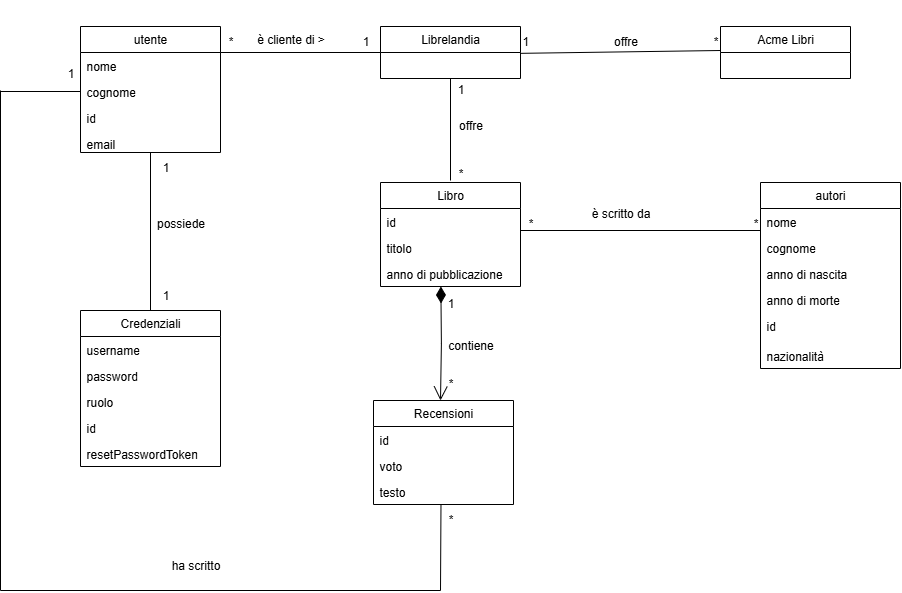

The diagram above was exported from draw.io. Its source (the exported page's mxGraphModel, read from the mxfile embedded in the PNG):
<mxGraphModel dx="2278" dy="927" grid="1" gridSize="10" guides="1" tooltips="1" connect="1" arrows="1" fold="1" page="1" pageScale="1" pageWidth="827" pageHeight="1169" math="0" shadow="0">
  <root>
    <mxCell id="WIyWlLk6GJQsqaUBKTNV-0" />
    <mxCell id="WIyWlLk6GJQsqaUBKTNV-1" parent="WIyWlLk6GJQsqaUBKTNV-0" />
    <mxCell id="IJJ4DPfsB3eW9gMh5JcG-1" value="utente" style="swimlane;fontStyle=0;childLayout=stackLayout;horizontal=1;startSize=26;fillColor=none;horizontalStack=0;resizeParent=1;resizeParentMax=0;resizeLast=0;collapsible=1;marginBottom=0;whiteSpace=wrap;html=1;" parent="WIyWlLk6GJQsqaUBKTNV-1" vertex="1">
      <mxGeometry x="120" y="76" width="140" height="126" as="geometry" />
    </mxCell>
    <mxCell id="IJJ4DPfsB3eW9gMh5JcG-2" value="nome" style="text;strokeColor=none;fillColor=none;align=left;verticalAlign=top;spacingLeft=4;spacingRight=4;overflow=hidden;rotatable=0;points=[[0,0.5],[1,0.5]];portConstraint=eastwest;whiteSpace=wrap;html=1;" parent="IJJ4DPfsB3eW9gMh5JcG-1" vertex="1">
      <mxGeometry y="26" width="140" height="26" as="geometry" />
    </mxCell>
    <mxCell id="IJJ4DPfsB3eW9gMh5JcG-3" value="cognome" style="text;strokeColor=none;fillColor=none;align=left;verticalAlign=top;spacingLeft=4;spacingRight=4;overflow=hidden;rotatable=0;points=[[0,0.5],[1,0.5]];portConstraint=eastwest;whiteSpace=wrap;html=1;" parent="IJJ4DPfsB3eW9gMh5JcG-1" vertex="1">
      <mxGeometry y="52" width="140" height="26" as="geometry" />
    </mxCell>
    <mxCell id="IJJ4DPfsB3eW9gMh5JcG-23" value="id" style="text;strokeColor=none;fillColor=none;align=left;verticalAlign=top;spacingLeft=4;spacingRight=4;overflow=hidden;rotatable=0;points=[[0,0.5],[1,0.5]];portConstraint=eastwest;whiteSpace=wrap;html=1;" parent="IJJ4DPfsB3eW9gMh5JcG-1" vertex="1">
      <mxGeometry y="78" width="140" height="26" as="geometry" />
    </mxCell>
    <mxCell id="IJJ4DPfsB3eW9gMh5JcG-4" value="email" style="text;strokeColor=none;fillColor=none;align=left;verticalAlign=top;spacingLeft=4;spacingRight=4;overflow=hidden;rotatable=0;points=[[0,0.5],[1,0.5]];portConstraint=eastwest;whiteSpace=wrap;html=1;" parent="IJJ4DPfsB3eW9gMh5JcG-1" vertex="1">
      <mxGeometry y="104" width="140" height="22" as="geometry" />
    </mxCell>
    <mxCell id="IJJ4DPfsB3eW9gMh5JcG-8" value="Acme Libri" style="swimlane;fontStyle=0;childLayout=stackLayout;horizontal=1;startSize=26;fillColor=none;horizontalStack=0;resizeParent=1;resizeParentMax=0;resizeLast=0;collapsible=1;marginBottom=0;whiteSpace=wrap;html=1;" parent="WIyWlLk6GJQsqaUBKTNV-1" vertex="1">
      <mxGeometry x="760" y="76" width="130" height="52" as="geometry" />
    </mxCell>
    <mxCell id="IJJ4DPfsB3eW9gMh5JcG-12" value="Librelandia" style="swimlane;fontStyle=0;childLayout=stackLayout;horizontal=1;startSize=26;fillColor=none;horizontalStack=0;resizeParent=1;resizeParentMax=0;resizeLast=0;collapsible=1;marginBottom=0;whiteSpace=wrap;html=1;" parent="WIyWlLk6GJQsqaUBKTNV-1" vertex="1">
      <mxGeometry x="420" y="76" width="140" height="52" as="geometry" />
    </mxCell>
    <mxCell id="IJJ4DPfsB3eW9gMh5JcG-16" style="edgeStyle=orthogonalEdgeStyle;rounded=0;orthogonalLoop=1;jettySize=auto;html=1;exitX=0.5;exitY=0;exitDx=0;exitDy=0;strokeColor=none;" parent="WIyWlLk6GJQsqaUBKTNV-1" source="IJJ4DPfsB3eW9gMh5JcG-8" target="IJJ4DPfsB3eW9gMh5JcG-8" edge="1">
      <mxGeometry relative="1" as="geometry" />
    </mxCell>
    <mxCell id="IJJ4DPfsB3eW9gMh5JcG-20" value="1" style="text;html=1;align=left;verticalAlign=middle;resizable=0;points=[];autosize=1;strokeColor=none;fillColor=none;" parent="WIyWlLk6GJQsqaUBKTNV-1" vertex="1">
      <mxGeometry x="560" y="76" width="30" height="30" as="geometry" />
    </mxCell>
    <mxCell id="IJJ4DPfsB3eW9gMh5JcG-21" value="*" style="text;html=1;align=center;verticalAlign=middle;resizable=0;points=[];autosize=1;strokeColor=none;fillColor=none;" parent="WIyWlLk6GJQsqaUBKTNV-1" vertex="1">
      <mxGeometry x="740" y="76" width="30" height="30" as="geometry" />
    </mxCell>
    <mxCell id="IJJ4DPfsB3eW9gMh5JcG-22" value="offre" style="text;html=1;align=center;verticalAlign=middle;resizable=0;points=[];autosize=1;strokeColor=none;fillColor=none;" parent="WIyWlLk6GJQsqaUBKTNV-1" vertex="1">
      <mxGeometry x="640" y="76" width="50" height="30" as="geometry" />
    </mxCell>
    <mxCell id="IJJ4DPfsB3eW9gMh5JcG-56" style="edgeStyle=none;rounded=0;orthogonalLoop=1;jettySize=auto;html=1;" parent="WIyWlLk6GJQsqaUBKTNV-1" source="IJJ4DPfsB3eW9gMh5JcG-34" edge="1">
      <mxGeometry relative="1" as="geometry">
        <mxPoint x="190" y="360" as="targetPoint" />
      </mxGeometry>
    </mxCell>
    <mxCell id="IJJ4DPfsB3eW9gMh5JcG-34" value="Credenziali" style="swimlane;fontStyle=0;childLayout=stackLayout;horizontal=1;startSize=26;fillColor=none;horizontalStack=0;resizeParent=1;resizeParentMax=0;resizeLast=0;collapsible=1;marginBottom=0;whiteSpace=wrap;html=1;" parent="WIyWlLk6GJQsqaUBKTNV-1" vertex="1">
      <mxGeometry x="120" y="360" width="140" height="156" as="geometry" />
    </mxCell>
    <mxCell id="IJJ4DPfsB3eW9gMh5JcG-35" value="username" style="text;strokeColor=none;fillColor=none;align=left;verticalAlign=top;spacingLeft=4;spacingRight=4;overflow=hidden;rotatable=0;points=[[0,0.5],[1,0.5]];portConstraint=eastwest;whiteSpace=wrap;html=1;" parent="IJJ4DPfsB3eW9gMh5JcG-34" vertex="1">
      <mxGeometry y="26" width="140" height="26" as="geometry" />
    </mxCell>
    <mxCell id="IJJ4DPfsB3eW9gMh5JcG-36" value="password" style="text;strokeColor=none;fillColor=none;align=left;verticalAlign=top;spacingLeft=4;spacingRight=4;overflow=hidden;rotatable=0;points=[[0,0.5],[1,0.5]];portConstraint=eastwest;whiteSpace=wrap;html=1;" parent="IJJ4DPfsB3eW9gMh5JcG-34" vertex="1">
      <mxGeometry y="52" width="140" height="26" as="geometry" />
    </mxCell>
    <mxCell id="IJJ4DPfsB3eW9gMh5JcG-33" value="ruolo" style="text;strokeColor=none;fillColor=none;align=left;verticalAlign=top;spacingLeft=4;spacingRight=4;overflow=hidden;rotatable=0;points=[[0,0.5],[1,0.5]];portConstraint=eastwest;whiteSpace=wrap;html=1;" parent="IJJ4DPfsB3eW9gMh5JcG-34" vertex="1">
      <mxGeometry y="78" width="140" height="26" as="geometry" />
    </mxCell>
    <mxCell id="IJJ4DPfsB3eW9gMh5JcG-37" value="id" style="text;strokeColor=none;fillColor=none;align=left;verticalAlign=top;spacingLeft=4;spacingRight=4;overflow=hidden;rotatable=0;points=[[0,0.5],[1,0.5]];portConstraint=eastwest;whiteSpace=wrap;html=1;" parent="IJJ4DPfsB3eW9gMh5JcG-34" vertex="1">
      <mxGeometry y="104" width="140" height="26" as="geometry" />
    </mxCell>
    <mxCell id="IJJ4DPfsB3eW9gMh5JcG-63" value="resetPasswordToken" style="text;strokeColor=none;fillColor=none;align=left;verticalAlign=top;spacingLeft=4;spacingRight=4;overflow=hidden;rotatable=0;points=[[0,0.5],[1,0.5]];portConstraint=eastwest;whiteSpace=wrap;html=1;" parent="IJJ4DPfsB3eW9gMh5JcG-34" vertex="1">
      <mxGeometry y="130" width="140" height="26" as="geometry" />
    </mxCell>
    <mxCell id="IJJ4DPfsB3eW9gMh5JcG-46" value="1" style="text;html=1;align=center;verticalAlign=middle;resizable=0;points=[];autosize=1;strokeColor=none;fillColor=none;" parent="WIyWlLk6GJQsqaUBKTNV-1" vertex="1">
      <mxGeometry x="390" y="76" width="30" height="30" as="geometry" />
    </mxCell>
    <mxCell id="IJJ4DPfsB3eW9gMh5JcG-47" value="*" style="text;html=1;align=center;verticalAlign=middle;resizable=0;points=[];autosize=1;strokeColor=none;fillColor=none;" parent="WIyWlLk6GJQsqaUBKTNV-1" vertex="1">
      <mxGeometry x="255" y="76" width="30" height="30" as="geometry" />
    </mxCell>
    <mxCell id="IJJ4DPfsB3eW9gMh5JcG-48" value="è cliente di &amp;gt;&lt;div&gt;&lt;br&gt;&lt;/div&gt;" style="text;html=1;align=center;verticalAlign=middle;resizable=0;points=[];autosize=1;strokeColor=none;fillColor=none;" parent="WIyWlLk6GJQsqaUBKTNV-1" vertex="1">
      <mxGeometry x="285" y="76" width="90" height="40" as="geometry" />
    </mxCell>
    <mxCell id="IJJ4DPfsB3eW9gMh5JcG-51" value="" style="endArrow=none;html=1;rounded=0;entryX=0.539;entryY=0.975;entryDx=0;entryDy=0;entryPerimeter=0;" parent="WIyWlLk6GJQsqaUBKTNV-1" edge="1">
      <mxGeometry width="50" height="50" relative="1" as="geometry">
        <mxPoint x="760" y="100" as="sourcePoint" />
        <mxPoint x="559.9999999999999" y="102.84" as="targetPoint" />
      </mxGeometry>
    </mxCell>
    <mxCell id="IJJ4DPfsB3eW9gMh5JcG-52" value="" style="endArrow=none;html=1;rounded=0;entryX=0;entryY=0.5;entryDx=0;entryDy=0;" parent="WIyWlLk6GJQsqaUBKTNV-1" target="IJJ4DPfsB3eW9gMh5JcG-12" edge="1">
      <mxGeometry width="50" height="50" relative="1" as="geometry">
        <mxPoint x="260" y="102" as="sourcePoint" />
        <mxPoint x="420" y="104" as="targetPoint" />
      </mxGeometry>
    </mxCell>
    <mxCell id="IJJ4DPfsB3eW9gMh5JcG-55" value="" style="endArrow=none;html=1;rounded=0;exitX=0.5;exitY=0;exitDx=0;exitDy=0;" parent="WIyWlLk6GJQsqaUBKTNV-1" source="IJJ4DPfsB3eW9gMh5JcG-34" target="IJJ4DPfsB3eW9gMh5JcG-4" edge="1">
      <mxGeometry width="50" height="50" relative="1" as="geometry">
        <mxPoint x="189" y="350" as="sourcePoint" />
        <mxPoint x="210" y="270" as="targetPoint" />
      </mxGeometry>
    </mxCell>
    <mxCell id="IJJ4DPfsB3eW9gMh5JcG-57" style="edgeStyle=none;rounded=0;orthogonalLoop=1;jettySize=auto;html=1;entryX=0.5;entryY=0;entryDx=0;entryDy=0;" parent="WIyWlLk6GJQsqaUBKTNV-1" source="IJJ4DPfsB3eW9gMh5JcG-34" target="IJJ4DPfsB3eW9gMh5JcG-34" edge="1">
      <mxGeometry relative="1" as="geometry" />
    </mxCell>
    <mxCell id="IJJ4DPfsB3eW9gMh5JcG-59" value="1" style="text;html=1;align=center;verticalAlign=middle;resizable=0;points=[];autosize=1;strokeColor=none;fillColor=none;" parent="WIyWlLk6GJQsqaUBKTNV-1" vertex="1">
      <mxGeometry x="190" y="202" width="30" height="30" as="geometry" />
    </mxCell>
    <mxCell id="IJJ4DPfsB3eW9gMh5JcG-60" value="1" style="text;html=1;align=center;verticalAlign=middle;resizable=0;points=[];autosize=1;strokeColor=none;fillColor=none;" parent="WIyWlLk6GJQsqaUBKTNV-1" vertex="1">
      <mxGeometry x="190" y="330" width="30" height="30" as="geometry" />
    </mxCell>
    <mxCell id="IJJ4DPfsB3eW9gMh5JcG-61" value="possiede" style="text;html=1;align=center;verticalAlign=middle;resizable=0;points=[];autosize=1;strokeColor=none;fillColor=none;" parent="WIyWlLk6GJQsqaUBKTNV-1" vertex="1">
      <mxGeometry x="185" y="258" width="70" height="30" as="geometry" />
    </mxCell>
    <mxCell id="IJJ4DPfsB3eW9gMh5JcG-64" value="Libro" style="swimlane;fontStyle=0;childLayout=stackLayout;horizontal=1;startSize=26;fillColor=none;horizontalStack=0;resizeParent=1;resizeParentMax=0;resizeLast=0;collapsible=1;marginBottom=0;whiteSpace=wrap;html=1;" parent="WIyWlLk6GJQsqaUBKTNV-1" vertex="1">
      <mxGeometry x="420" y="232" width="140" height="104" as="geometry" />
    </mxCell>
    <mxCell id="IJJ4DPfsB3eW9gMh5JcG-65" value="id" style="text;strokeColor=none;fillColor=none;align=left;verticalAlign=top;spacingLeft=4;spacingRight=4;overflow=hidden;rotatable=0;points=[[0,0.5],[1,0.5]];portConstraint=eastwest;whiteSpace=wrap;html=1;" parent="IJJ4DPfsB3eW9gMh5JcG-64" vertex="1">
      <mxGeometry y="26" width="140" height="26" as="geometry" />
    </mxCell>
    <mxCell id="IJJ4DPfsB3eW9gMh5JcG-66" value="titolo" style="text;strokeColor=none;fillColor=none;align=left;verticalAlign=top;spacingLeft=4;spacingRight=4;overflow=hidden;rotatable=0;points=[[0,0.5],[1,0.5]];portConstraint=eastwest;whiteSpace=wrap;html=1;" parent="IJJ4DPfsB3eW9gMh5JcG-64" vertex="1">
      <mxGeometry y="52" width="140" height="26" as="geometry" />
    </mxCell>
    <mxCell id="IJJ4DPfsB3eW9gMh5JcG-67" value="anno di pubblicazione" style="text;strokeColor=none;fillColor=none;align=left;verticalAlign=top;spacingLeft=4;spacingRight=4;overflow=hidden;rotatable=0;points=[[0,0.5],[1,0.5]];portConstraint=eastwest;whiteSpace=wrap;html=1;" parent="IJJ4DPfsB3eW9gMh5JcG-64" vertex="1">
      <mxGeometry y="78" width="140" height="26" as="geometry" />
    </mxCell>
    <mxCell id="IJJ4DPfsB3eW9gMh5JcG-68" value="" style="endArrow=none;html=1;rounded=0;entryX=0.5;entryY=1;entryDx=0;entryDy=0;" parent="WIyWlLk6GJQsqaUBKTNV-1" target="IJJ4DPfsB3eW9gMh5JcG-12" edge="1">
      <mxGeometry width="50" height="50" relative="1" as="geometry">
        <mxPoint x="490" y="230" as="sourcePoint" />
        <mxPoint x="535" y="160" as="targetPoint" />
      </mxGeometry>
    </mxCell>
    <mxCell id="IJJ4DPfsB3eW9gMh5JcG-69" value="*" style="text;html=1;align=center;verticalAlign=middle;resizable=0;points=[];autosize=1;strokeColor=none;fillColor=none;" parent="WIyWlLk6GJQsqaUBKTNV-1" vertex="1">
      <mxGeometry x="485" y="208" width="30" height="30" as="geometry" />
    </mxCell>
    <mxCell id="IJJ4DPfsB3eW9gMh5JcG-70" value="1" style="text;html=1;align=center;verticalAlign=middle;resizable=0;points=[];autosize=1;strokeColor=none;fillColor=none;" parent="WIyWlLk6GJQsqaUBKTNV-1" vertex="1">
      <mxGeometry x="485" y="124" width="30" height="30" as="geometry" />
    </mxCell>
    <mxCell id="IJJ4DPfsB3eW9gMh5JcG-71" value="offre" style="text;html=1;align=center;verticalAlign=middle;resizable=0;points=[];autosize=1;strokeColor=none;fillColor=none;" parent="WIyWlLk6GJQsqaUBKTNV-1" vertex="1">
      <mxGeometry x="485" y="160" width="50" height="30" as="geometry" />
    </mxCell>
    <mxCell id="IJJ4DPfsB3eW9gMh5JcG-73" value="autori" style="swimlane;fontStyle=0;childLayout=stackLayout;horizontal=1;startSize=26;fillColor=none;horizontalStack=0;resizeParent=1;resizeParentMax=0;resizeLast=0;collapsible=1;marginBottom=0;whiteSpace=wrap;html=1;" parent="WIyWlLk6GJQsqaUBKTNV-1" vertex="1">
      <mxGeometry x="800" y="232" width="140" height="186" as="geometry" />
    </mxCell>
    <mxCell id="IJJ4DPfsB3eW9gMh5JcG-74" value="nome" style="text;strokeColor=none;fillColor=none;align=left;verticalAlign=top;spacingLeft=4;spacingRight=4;overflow=hidden;rotatable=0;points=[[0,0.5],[1,0.5]];portConstraint=eastwest;whiteSpace=wrap;html=1;" parent="IJJ4DPfsB3eW9gMh5JcG-73" vertex="1">
      <mxGeometry y="26" width="140" height="26" as="geometry" />
    </mxCell>
    <mxCell id="IJJ4DPfsB3eW9gMh5JcG-75" value="cognome" style="text;strokeColor=none;fillColor=none;align=left;verticalAlign=top;spacingLeft=4;spacingRight=4;overflow=hidden;rotatable=0;points=[[0,0.5],[1,0.5]];portConstraint=eastwest;whiteSpace=wrap;html=1;" parent="IJJ4DPfsB3eW9gMh5JcG-73" vertex="1">
      <mxGeometry y="52" width="140" height="26" as="geometry" />
    </mxCell>
    <mxCell id="IJJ4DPfsB3eW9gMh5JcG-76" value="anno di nascita" style="text;strokeColor=none;fillColor=none;align=left;verticalAlign=top;spacingLeft=4;spacingRight=4;overflow=hidden;rotatable=0;points=[[0,0.5],[1,0.5]];portConstraint=eastwest;whiteSpace=wrap;html=1;" parent="IJJ4DPfsB3eW9gMh5JcG-73" vertex="1">
      <mxGeometry y="78" width="140" height="26" as="geometry" />
    </mxCell>
    <mxCell id="IJJ4DPfsB3eW9gMh5JcG-77" value="anno di morte" style="text;strokeColor=none;fillColor=none;align=left;verticalAlign=top;spacingLeft=4;spacingRight=4;overflow=hidden;rotatable=0;points=[[0,0.5],[1,0.5]];portConstraint=eastwest;whiteSpace=wrap;html=1;" parent="IJJ4DPfsB3eW9gMh5JcG-73" vertex="1">
      <mxGeometry y="104" width="140" height="26" as="geometry" />
    </mxCell>
    <mxCell id="IJJ4DPfsB3eW9gMh5JcG-78" value="id" style="text;strokeColor=none;fillColor=none;align=left;verticalAlign=top;spacingLeft=4;spacingRight=4;overflow=hidden;rotatable=0;points=[[0,0.5],[1,0.5]];portConstraint=eastwest;whiteSpace=wrap;html=1;" parent="IJJ4DPfsB3eW9gMh5JcG-73" vertex="1">
      <mxGeometry y="130" width="140" height="30" as="geometry" />
    </mxCell>
    <mxCell id="IJJ4DPfsB3eW9gMh5JcG-79" value="nazionalità" style="text;strokeColor=none;fillColor=none;align=left;verticalAlign=top;spacingLeft=4;spacingRight=4;overflow=hidden;rotatable=0;points=[[0,0.5],[1,0.5]];portConstraint=eastwest;whiteSpace=wrap;html=1;" parent="IJJ4DPfsB3eW9gMh5JcG-73" vertex="1">
      <mxGeometry y="160" width="140" height="26" as="geometry" />
    </mxCell>
    <mxCell id="IJJ4DPfsB3eW9gMh5JcG-80" value="" style="endArrow=none;html=1;rounded=0;" parent="WIyWlLk6GJQsqaUBKTNV-1" edge="1">
      <mxGeometry width="50" height="50" relative="1" as="geometry">
        <mxPoint x="560" y="280" as="sourcePoint" />
        <mxPoint x="800" y="280" as="targetPoint" />
      </mxGeometry>
    </mxCell>
    <mxCell id="IJJ4DPfsB3eW9gMh5JcG-81" value="*" style="text;html=1;align=center;verticalAlign=middle;resizable=0;points=[];autosize=1;strokeColor=none;fillColor=none;" parent="WIyWlLk6GJQsqaUBKTNV-1" vertex="1">
      <mxGeometry x="555" y="258" width="30" height="30" as="geometry" />
    </mxCell>
    <mxCell id="IJJ4DPfsB3eW9gMh5JcG-82" value="*" style="text;html=1;align=center;verticalAlign=middle;resizable=0;points=[];autosize=1;strokeColor=none;fillColor=none;" parent="WIyWlLk6GJQsqaUBKTNV-1" vertex="1">
      <mxGeometry x="780" y="258" width="30" height="30" as="geometry" />
    </mxCell>
    <mxCell id="IJJ4DPfsB3eW9gMh5JcG-83" value="è scritto da" style="text;html=1;align=center;verticalAlign=middle;resizable=0;points=[];autosize=1;strokeColor=none;fillColor=none;" parent="WIyWlLk6GJQsqaUBKTNV-1" vertex="1">
      <mxGeometry x="620" y="248" width="80" height="30" as="geometry" />
    </mxCell>
    <mxCell id="IJJ4DPfsB3eW9gMh5JcG-84" value="" style="endArrow=open;html=1;endSize=12;startArrow=diamondThin;startSize=14;startFill=1;edgeStyle=orthogonalEdgeStyle;align=left;verticalAlign=bottom;rounded=0;horizontal=1;exitX=0.267;exitY=1.016;exitDx=0;exitDy=0;exitPerimeter=0;" parent="WIyWlLk6GJQsqaUBKTNV-1" edge="1">
      <mxGeometry x="-1" y="3" relative="1" as="geometry">
        <mxPoint x="480.3800000000001" y="335.9959999999999" as="sourcePoint" />
        <mxPoint x="480" y="450" as="targetPoint" />
      </mxGeometry>
    </mxCell>
    <mxCell id="IJJ4DPfsB3eW9gMh5JcG-86" value="Recensioni" style="swimlane;fontStyle=0;childLayout=stackLayout;horizontal=1;startSize=26;fillColor=none;horizontalStack=0;resizeParent=1;resizeParentMax=0;resizeLast=0;collapsible=1;marginBottom=0;whiteSpace=wrap;html=1;" parent="WIyWlLk6GJQsqaUBKTNV-1" vertex="1">
      <mxGeometry x="413" y="450" width="140" height="104" as="geometry" />
    </mxCell>
    <mxCell id="IJJ4DPfsB3eW9gMh5JcG-87" value="id" style="text;strokeColor=none;fillColor=none;align=left;verticalAlign=top;spacingLeft=4;spacingRight=4;overflow=hidden;rotatable=0;points=[[0,0.5],[1,0.5]];portConstraint=eastwest;whiteSpace=wrap;html=1;" parent="IJJ4DPfsB3eW9gMh5JcG-86" vertex="1">
      <mxGeometry y="26" width="140" height="26" as="geometry" />
    </mxCell>
    <mxCell id="IJJ4DPfsB3eW9gMh5JcG-88" value="voto" style="text;strokeColor=none;fillColor=none;align=left;verticalAlign=top;spacingLeft=4;spacingRight=4;overflow=hidden;rotatable=0;points=[[0,0.5],[1,0.5]];portConstraint=eastwest;whiteSpace=wrap;html=1;" parent="IJJ4DPfsB3eW9gMh5JcG-86" vertex="1">
      <mxGeometry y="52" width="140" height="26" as="geometry" />
    </mxCell>
    <mxCell id="IJJ4DPfsB3eW9gMh5JcG-89" value="testo" style="text;strokeColor=none;fillColor=none;align=left;verticalAlign=top;spacingLeft=4;spacingRight=4;overflow=hidden;rotatable=0;points=[[0,0.5],[1,0.5]];portConstraint=eastwest;whiteSpace=wrap;html=1;" parent="IJJ4DPfsB3eW9gMh5JcG-86" vertex="1">
      <mxGeometry y="78" width="140" height="26" as="geometry" />
    </mxCell>
    <mxCell id="IJJ4DPfsB3eW9gMh5JcG-90" value="1" style="text;html=1;align=center;verticalAlign=middle;resizable=0;points=[];autosize=1;strokeColor=none;fillColor=none;" parent="WIyWlLk6GJQsqaUBKTNV-1" vertex="1">
      <mxGeometry x="475" y="338" width="30" height="30" as="geometry" />
    </mxCell>
    <mxCell id="IJJ4DPfsB3eW9gMh5JcG-91" value="*" style="text;html=1;align=center;verticalAlign=middle;resizable=0;points=[];autosize=1;strokeColor=none;fillColor=none;" parent="WIyWlLk6GJQsqaUBKTNV-1" vertex="1">
      <mxGeometry x="475" y="418" width="30" height="30" as="geometry" />
    </mxCell>
    <mxCell id="IJJ4DPfsB3eW9gMh5JcG-92" value="contiene" style="text;html=1;align=center;verticalAlign=middle;resizable=0;points=[];autosize=1;strokeColor=none;fillColor=none;" parent="WIyWlLk6GJQsqaUBKTNV-1" vertex="1">
      <mxGeometry x="475" y="380" width="70" height="30" as="geometry" />
    </mxCell>
    <mxCell id="IJJ4DPfsB3eW9gMh5JcG-94" value="" style="endArrow=none;html=1;rounded=0;entryX=0;entryY=0.5;entryDx=0;entryDy=0;" parent="WIyWlLk6GJQsqaUBKTNV-1" target="IJJ4DPfsB3eW9gMh5JcG-3" edge="1">
      <mxGeometry width="50" height="50" relative="1" as="geometry">
        <mxPoint x="40" y="141" as="sourcePoint" />
        <mxPoint x="90" y="130" as="targetPoint" />
      </mxGeometry>
    </mxCell>
    <mxCell id="IJJ4DPfsB3eW9gMh5JcG-96" value="" style="endArrow=none;html=1;rounded=0;" parent="WIyWlLk6GJQsqaUBKTNV-1" edge="1">
      <mxGeometry width="50" height="50" relative="1" as="geometry">
        <mxPoint x="40" y="640" as="sourcePoint" />
        <mxPoint x="40" y="140" as="targetPoint" />
      </mxGeometry>
    </mxCell>
    <mxCell id="IJJ4DPfsB3eW9gMh5JcG-97" value="" style="endArrow=none;html=1;rounded=0;" parent="WIyWlLk6GJQsqaUBKTNV-1" edge="1">
      <mxGeometry width="50" height="50" relative="1" as="geometry">
        <mxPoint x="40" y="640" as="sourcePoint" />
        <mxPoint x="480" y="640" as="targetPoint" />
      </mxGeometry>
    </mxCell>
    <mxCell id="IJJ4DPfsB3eW9gMh5JcG-98" value="" style="endArrow=none;html=1;rounded=0;entryX=0.482;entryY=1.016;entryDx=0;entryDy=0;entryPerimeter=0;" parent="WIyWlLk6GJQsqaUBKTNV-1" target="IJJ4DPfsB3eW9gMh5JcG-89" edge="1">
      <mxGeometry width="50" height="50" relative="1" as="geometry">
        <mxPoint x="480" y="640" as="sourcePoint" />
        <mxPoint x="490" y="570" as="targetPoint" />
      </mxGeometry>
    </mxCell>
    <mxCell id="IJJ4DPfsB3eW9gMh5JcG-99" value="*" style="text;html=1;align=center;verticalAlign=middle;resizable=0;points=[];autosize=1;strokeColor=none;fillColor=none;" parent="WIyWlLk6GJQsqaUBKTNV-1" vertex="1">
      <mxGeometry x="475" y="554" width="30" height="30" as="geometry" />
    </mxCell>
    <mxCell id="IJJ4DPfsB3eW9gMh5JcG-100" value="1" style="text;html=1;align=center;verticalAlign=middle;resizable=0;points=[];autosize=1;strokeColor=none;fillColor=none;" parent="WIyWlLk6GJQsqaUBKTNV-1" vertex="1">
      <mxGeometry x="95" y="108" width="30" height="30" as="geometry" />
    </mxCell>
    <mxCell id="IJJ4DPfsB3eW9gMh5JcG-101" value="ha scritto" style="text;html=1;align=center;verticalAlign=middle;resizable=0;points=[];autosize=1;strokeColor=none;fillColor=none;" parent="WIyWlLk6GJQsqaUBKTNV-1" vertex="1">
      <mxGeometry x="200" y="600" width="70" height="30" as="geometry" />
    </mxCell>
    <mxCell id="IJJ4DPfsB3eW9gMh5JcG-103" style="edgeStyle=none;rounded=0;orthogonalLoop=1;jettySize=auto;html=1;entryX=0.994;entryY=0.605;entryDx=0;entryDy=0;entryPerimeter=0;" parent="WIyWlLk6GJQsqaUBKTNV-1" source="IJJ4DPfsB3eW9gMh5JcG-101" target="IJJ4DPfsB3eW9gMh5JcG-101" edge="1">
      <mxGeometry relative="1" as="geometry" />
    </mxCell>
  </root>
</mxGraphModel>